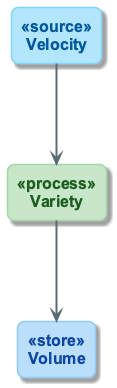

The diagram above was rendered by PlantUML. Its source (embedded in the PNG):
@startuml
!include ../_template_styles.puml
!include _week1_visual_style.puml

left to right direction
skinparam nodesep 100
skinparam ranksep 70

rectangle "Velocity" as V1 <<source>>
rectangle "Variety" as V2 <<process>>
rectangle "Volume" as V3 <<store>>

V1 -right-> V2
V2 -right-> V3

@enduml